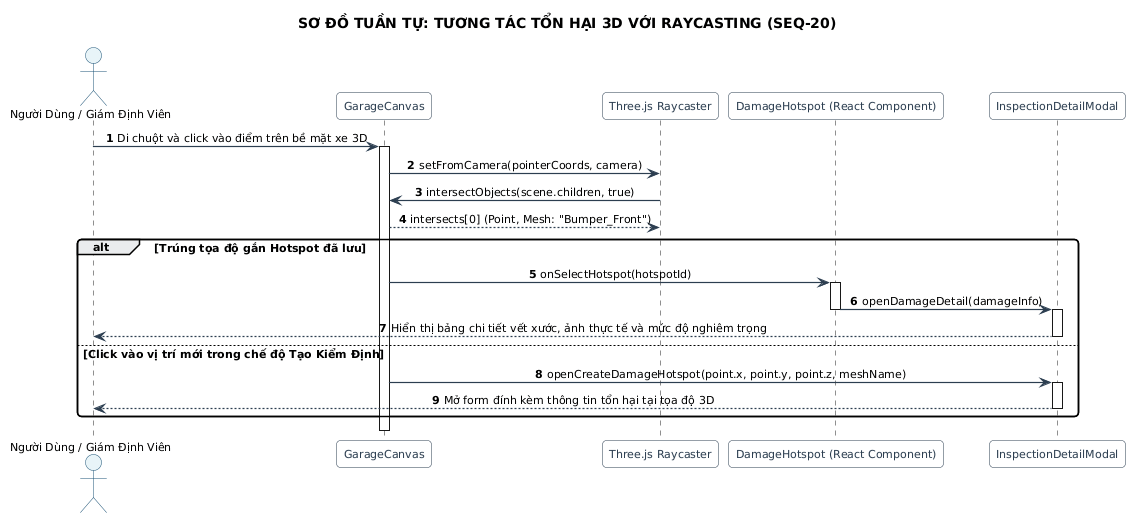

The diagram above was rendered by PlantUML. Its source (embedded in the PNG):
@startuml
title SƠ ĐỒ TUẦN TỰ: TƯƠNG TÁC TỔN HẠI 3D VỚI RAYCASTING (SEQ-20)
skinparam backgroundColor #FFFFFF
skinparam defaultFontName "Segoe UI"
skinparam defaultFontSize 11
skinparam roundCorner 8
skinparam shadowing false
skinparam ArrowColor #2C3E50
skinparam ArrowThickness 1.2
skinparam sequenceMessageAlign center
skinparam participant {
    BackgroundColor #F8F9FA
    BorderColor #2C3E50
    FontColor #2C3E50
}
skinparam actor {
    BackgroundColor #E8F4F8
    BorderColor #1A5276
}
skinparam database {
    BackgroundColor #FEF9E7
    BorderColor #B7950B
}

autonumber
actor "Người Dùng / Giám Định Viên" as User
participant "GarageCanvas" as Canvas
participant "Three.js Raycaster" as Raycaster
participant "DamageHotspot (React Component)" as Hotspot
participant "InspectionDetailModal" as Modal

User -> Canvas : Di chuột và click vào điểm trên bề mặt xe 3D
activate Canvas
Canvas -> Raycaster : setFromCamera(pointerCoords, camera)
Raycaster -> Canvas : intersectObjects(scene.children, true)
Canvas --> Raycaster : intersects[0] (Point, Mesh: "Bumper_Front")

alt Trúng tọa độ gắn Hotspot đã lưu
    Canvas -> Hotspot : onSelectHotspot(hotspotId)
    activate Hotspot
    Hotspot -> Modal : openDamageDetail(damageInfo)
    deactivate Hotspot
    activate Modal
    Modal --> User : Hiển thị bảng chi tiết vết xước, ảnh thực tế và mức độ nghiêm trọng
    deactivate Modal
else Click vào vị trí mới trong chế độ Tạo Kiểm Định
    Canvas -> Modal : openCreateDamageHotspot(point.x, point.y, point.z, meshName)
    activate Modal
    Modal --> User : Mở form đính kèm thông tin tổn hại tại tọa độ 3D
    deactivate Modal
end
deactivate Canvas
@enduml